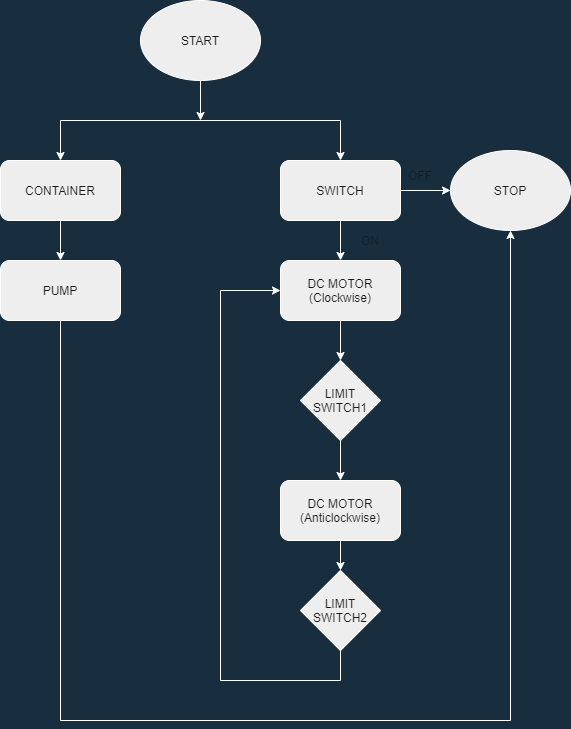

The diagram above was exported from draw.io. Its source (the exported page's mxGraphModel, read from the mxfile embedded in the PNG):
<mxGraphModel dx="1038" dy="571" grid="1" gridSize="10" guides="1" tooltips="1" connect="1" arrows="1" fold="1" page="1" pageScale="1" pageWidth="850" pageHeight="1100" background="#182E3E" math="0" shadow="0">
  <root>
    <mxCell id="0" />
    <mxCell id="1" parent="0" />
    <mxCell id="tvntngRJ95gjwy-E0IJJ-12" style="edgeStyle=orthogonalEdgeStyle;rounded=0;orthogonalLoop=1;jettySize=auto;html=1;entryX=0.5;entryY=0;entryDx=0;entryDy=0;strokeColor=#FFFFFF;labelBackgroundColor=#182E3E;fontColor=#FFFFFF;" edge="1" parent="1" source="tvntngRJ95gjwy-E0IJJ-1" target="tvntngRJ95gjwy-E0IJJ-10">
      <mxGeometry relative="1" as="geometry" />
    </mxCell>
    <mxCell id="tvntngRJ95gjwy-E0IJJ-1" value="CONTAINER" style="rounded=1;whiteSpace=wrap;html=1;fillColor=#EEEEEE;strokeColor=#FFFFFF;fontColor=#1A1A1A;" vertex="1" parent="1">
      <mxGeometry x="220" y="200" width="120" height="60" as="geometry" />
    </mxCell>
    <mxCell id="tvntngRJ95gjwy-E0IJJ-4" style="edgeStyle=orthogonalEdgeStyle;rounded=0;orthogonalLoop=1;jettySize=auto;html=1;strokeColor=#FFFFFF;labelBackgroundColor=#182E3E;fontColor=#FFFFFF;" edge="1" parent="1" source="tvntngRJ95gjwy-E0IJJ-2">
      <mxGeometry relative="1" as="geometry">
        <mxPoint x="420" y="160" as="targetPoint" />
      </mxGeometry>
    </mxCell>
    <mxCell id="tvntngRJ95gjwy-E0IJJ-2" value="START" style="ellipse;whiteSpace=wrap;html=1;fillColor=#EEEEEE;strokeColor=#FFFFFF;fontColor=#1A1A1A;" vertex="1" parent="1">
      <mxGeometry x="360" y="40" width="120" height="80" as="geometry" />
    </mxCell>
    <mxCell id="tvntngRJ95gjwy-E0IJJ-5" value="" style="endArrow=none;html=1;strokeColor=#FFFFFF;labelBackgroundColor=#182E3E;fontColor=#FFFFFF;" edge="1" parent="1">
      <mxGeometry width="50" height="50" relative="1" as="geometry">
        <mxPoint x="280" y="160" as="sourcePoint" />
        <mxPoint x="560" y="160" as="targetPoint" />
      </mxGeometry>
    </mxCell>
    <mxCell id="tvntngRJ95gjwy-E0IJJ-11" style="edgeStyle=orthogonalEdgeStyle;rounded=0;orthogonalLoop=1;jettySize=auto;html=1;entryX=0.5;entryY=0;entryDx=0;entryDy=0;strokeColor=#FFFFFF;labelBackgroundColor=#182E3E;fontColor=#FFFFFF;" edge="1" parent="1" source="tvntngRJ95gjwy-E0IJJ-6" target="tvntngRJ95gjwy-E0IJJ-9">
      <mxGeometry relative="1" as="geometry" />
    </mxCell>
    <mxCell id="tvntngRJ95gjwy-E0IJJ-16" style="edgeStyle=orthogonalEdgeStyle;rounded=0;orthogonalLoop=1;jettySize=auto;html=1;strokeColor=#FFFFFF;labelBackgroundColor=#182E3E;fontColor=#FFFFFF;" edge="1" parent="1" source="tvntngRJ95gjwy-E0IJJ-6" target="tvntngRJ95gjwy-E0IJJ-17">
      <mxGeometry relative="1" as="geometry">
        <mxPoint x="680" y="230" as="targetPoint" />
      </mxGeometry>
    </mxCell>
    <mxCell id="tvntngRJ95gjwy-E0IJJ-6" value="SWITCH" style="rounded=1;whiteSpace=wrap;html=1;fillColor=#EEEEEE;strokeColor=#FFFFFF;fontColor=#1A1A1A;" vertex="1" parent="1">
      <mxGeometry x="500" y="200" width="120" height="60" as="geometry" />
    </mxCell>
    <mxCell id="tvntngRJ95gjwy-E0IJJ-7" value="" style="endArrow=classic;html=1;strokeColor=#FFFFFF;labelBackgroundColor=#182E3E;fontColor=#FFFFFF;" edge="1" parent="1" target="tvntngRJ95gjwy-E0IJJ-6">
      <mxGeometry width="50" height="50" relative="1" as="geometry">
        <mxPoint x="560" y="160" as="sourcePoint" />
        <mxPoint x="450" y="270" as="targetPoint" />
      </mxGeometry>
    </mxCell>
    <mxCell id="tvntngRJ95gjwy-E0IJJ-8" value="" style="endArrow=classic;html=1;strokeColor=#FFFFFF;labelBackgroundColor=#182E3E;fontColor=#FFFFFF;" edge="1" parent="1" target="tvntngRJ95gjwy-E0IJJ-1">
      <mxGeometry width="50" height="50" relative="1" as="geometry">
        <mxPoint x="280" y="160" as="sourcePoint" />
        <mxPoint x="450" y="270" as="targetPoint" />
      </mxGeometry>
    </mxCell>
    <mxCell id="tvntngRJ95gjwy-E0IJJ-18" style="edgeStyle=orthogonalEdgeStyle;rounded=0;orthogonalLoop=1;jettySize=auto;html=1;entryX=0.5;entryY=0;entryDx=0;entryDy=0;strokeColor=#FFFFFF;labelBackgroundColor=#182E3E;fontColor=#FFFFFF;" edge="1" parent="1" source="tvntngRJ95gjwy-E0IJJ-9" target="tvntngRJ95gjwy-E0IJJ-13">
      <mxGeometry relative="1" as="geometry" />
    </mxCell>
    <mxCell id="tvntngRJ95gjwy-E0IJJ-9" value="DC MOTOR&lt;br&gt;(Clockwise)" style="rounded=1;whiteSpace=wrap;html=1;fillColor=#EEEEEE;strokeColor=#FFFFFF;fontColor=#1A1A1A;" vertex="1" parent="1">
      <mxGeometry x="500" y="300" width="120" height="60" as="geometry" />
    </mxCell>
    <mxCell id="tvntngRJ95gjwy-E0IJJ-10" value="PUMP" style="rounded=1;whiteSpace=wrap;html=1;fillColor=#EEEEEE;strokeColor=#FFFFFF;fontColor=#1A1A1A;" vertex="1" parent="1">
      <mxGeometry x="220" y="300" width="120" height="60" as="geometry" />
    </mxCell>
    <mxCell id="tvntngRJ95gjwy-E0IJJ-19" style="edgeStyle=orthogonalEdgeStyle;rounded=0;orthogonalLoop=1;jettySize=auto;html=1;entryX=0.5;entryY=0;entryDx=0;entryDy=0;strokeColor=#FFFFFF;labelBackgroundColor=#182E3E;fontColor=#FFFFFF;" edge="1" parent="1" source="tvntngRJ95gjwy-E0IJJ-13" target="tvntngRJ95gjwy-E0IJJ-14">
      <mxGeometry relative="1" as="geometry" />
    </mxCell>
    <mxCell id="tvntngRJ95gjwy-E0IJJ-13" value="LIMIT SWITCH1" style="rhombus;whiteSpace=wrap;html=1;fillColor=#EEEEEE;strokeColor=#FFFFFF;fontColor=#1A1A1A;" vertex="1" parent="1">
      <mxGeometry x="520" y="400" width="80" height="80" as="geometry" />
    </mxCell>
    <mxCell id="tvntngRJ95gjwy-E0IJJ-20" style="edgeStyle=orthogonalEdgeStyle;rounded=0;orthogonalLoop=1;jettySize=auto;html=1;entryX=0.5;entryY=0;entryDx=0;entryDy=0;strokeColor=#FFFFFF;labelBackgroundColor=#182E3E;fontColor=#FFFFFF;" edge="1" parent="1" source="tvntngRJ95gjwy-E0IJJ-14" target="tvntngRJ95gjwy-E0IJJ-15">
      <mxGeometry relative="1" as="geometry" />
    </mxCell>
    <mxCell id="tvntngRJ95gjwy-E0IJJ-14" value="DC MOTOR&lt;br&gt;(Anticlockwise)" style="rounded=1;whiteSpace=wrap;html=1;fillColor=#EEEEEE;strokeColor=#FFFFFF;fontColor=#1A1A1A;" vertex="1" parent="1">
      <mxGeometry x="500" y="520" width="120" height="60" as="geometry" />
    </mxCell>
    <mxCell id="tvntngRJ95gjwy-E0IJJ-15" value="LIMIT SWITCH2" style="rhombus;whiteSpace=wrap;html=1;fillColor=#EEEEEE;strokeColor=#FFFFFF;fontColor=#1A1A1A;" vertex="1" parent="1">
      <mxGeometry x="520" y="610" width="80" height="80" as="geometry" />
    </mxCell>
    <mxCell id="tvntngRJ95gjwy-E0IJJ-17" value="STOP" style="ellipse;whiteSpace=wrap;html=1;fillColor=#EEEEEE;strokeColor=#FFFFFF;fontColor=#1A1A1A;" vertex="1" parent="1">
      <mxGeometry x="670" y="190" width="120" height="80" as="geometry" />
    </mxCell>
    <mxCell id="tvntngRJ95gjwy-E0IJJ-21" value="" style="endArrow=none;html=1;exitX=0.5;exitY=1;exitDx=0;exitDy=0;strokeColor=#FFFFFF;labelBackgroundColor=#182E3E;fontColor=#FFFFFF;" edge="1" parent="1" source="tvntngRJ95gjwy-E0IJJ-15">
      <mxGeometry width="50" height="50" relative="1" as="geometry">
        <mxPoint x="400" y="560" as="sourcePoint" />
        <mxPoint x="560" y="720" as="targetPoint" />
      </mxGeometry>
    </mxCell>
    <mxCell id="tvntngRJ95gjwy-E0IJJ-22" value="" style="endArrow=none;html=1;strokeColor=#FFFFFF;labelBackgroundColor=#182E3E;fontColor=#FFFFFF;" edge="1" parent="1">
      <mxGeometry width="50" height="50" relative="1" as="geometry">
        <mxPoint x="440" y="720" as="sourcePoint" />
        <mxPoint x="560" y="720" as="targetPoint" />
      </mxGeometry>
    </mxCell>
    <mxCell id="tvntngRJ95gjwy-E0IJJ-23" value="" style="endArrow=none;html=1;strokeColor=#FFFFFF;labelBackgroundColor=#182E3E;fontColor=#FFFFFF;" edge="1" parent="1">
      <mxGeometry width="50" height="50" relative="1" as="geometry">
        <mxPoint x="440" y="720" as="sourcePoint" />
        <mxPoint x="440" y="330" as="targetPoint" />
      </mxGeometry>
    </mxCell>
    <mxCell id="tvntngRJ95gjwy-E0IJJ-24" value="" style="endArrow=classic;html=1;entryX=0;entryY=0.5;entryDx=0;entryDy=0;strokeColor=#FFFFFF;labelBackgroundColor=#182E3E;fontColor=#FFFFFF;" edge="1" parent="1" target="tvntngRJ95gjwy-E0IJJ-9">
      <mxGeometry width="50" height="50" relative="1" as="geometry">
        <mxPoint x="440" y="330" as="sourcePoint" />
        <mxPoint x="450" y="510" as="targetPoint" />
      </mxGeometry>
    </mxCell>
    <mxCell id="tvntngRJ95gjwy-E0IJJ-25" value="" style="endArrow=none;html=1;exitX=0.5;exitY=1;exitDx=0;exitDy=0;strokeColor=#FFFFFF;labelBackgroundColor=#182E3E;fontColor=#FFFFFF;" edge="1" parent="1" source="tvntngRJ95gjwy-E0IJJ-10">
      <mxGeometry width="50" height="50" relative="1" as="geometry">
        <mxPoint x="400" y="560" as="sourcePoint" />
        <mxPoint x="280" y="760" as="targetPoint" />
      </mxGeometry>
    </mxCell>
    <mxCell id="tvntngRJ95gjwy-E0IJJ-26" value="" style="endArrow=none;html=1;strokeColor=#FFFFFF;labelBackgroundColor=#182E3E;fontColor=#FFFFFF;" edge="1" parent="1">
      <mxGeometry width="50" height="50" relative="1" as="geometry">
        <mxPoint x="280" y="760" as="sourcePoint" />
        <mxPoint x="730" y="760" as="targetPoint" />
      </mxGeometry>
    </mxCell>
    <mxCell id="tvntngRJ95gjwy-E0IJJ-27" value="" style="endArrow=classic;html=1;entryX=0.5;entryY=1;entryDx=0;entryDy=0;strokeColor=#FFFFFF;labelBackgroundColor=#182E3E;fontColor=#FFFFFF;" edge="1" parent="1" target="tvntngRJ95gjwy-E0IJJ-17">
      <mxGeometry width="50" height="50" relative="1" as="geometry">
        <mxPoint x="730" y="760" as="sourcePoint" />
        <mxPoint x="720" y="280" as="targetPoint" />
      </mxGeometry>
    </mxCell>
    <mxCell id="tvntngRJ95gjwy-E0IJJ-28" value="ON" style="text;html=1;strokeColor=none;fillColor=none;align=center;verticalAlign=middle;whiteSpace=wrap;rounded=0;fontColor=#1A1A1A;" vertex="1" parent="1">
      <mxGeometry x="570" y="270" width="40" height="20" as="geometry" />
    </mxCell>
    <mxCell id="tvntngRJ95gjwy-E0IJJ-29" value="OFF" style="text;html=1;strokeColor=none;fillColor=none;align=center;verticalAlign=middle;whiteSpace=wrap;rounded=0;fontColor=#1A1A1A;" vertex="1" parent="1">
      <mxGeometry x="620" y="200" width="40" height="30" as="geometry" />
    </mxCell>
  </root>
</mxGraphModel>